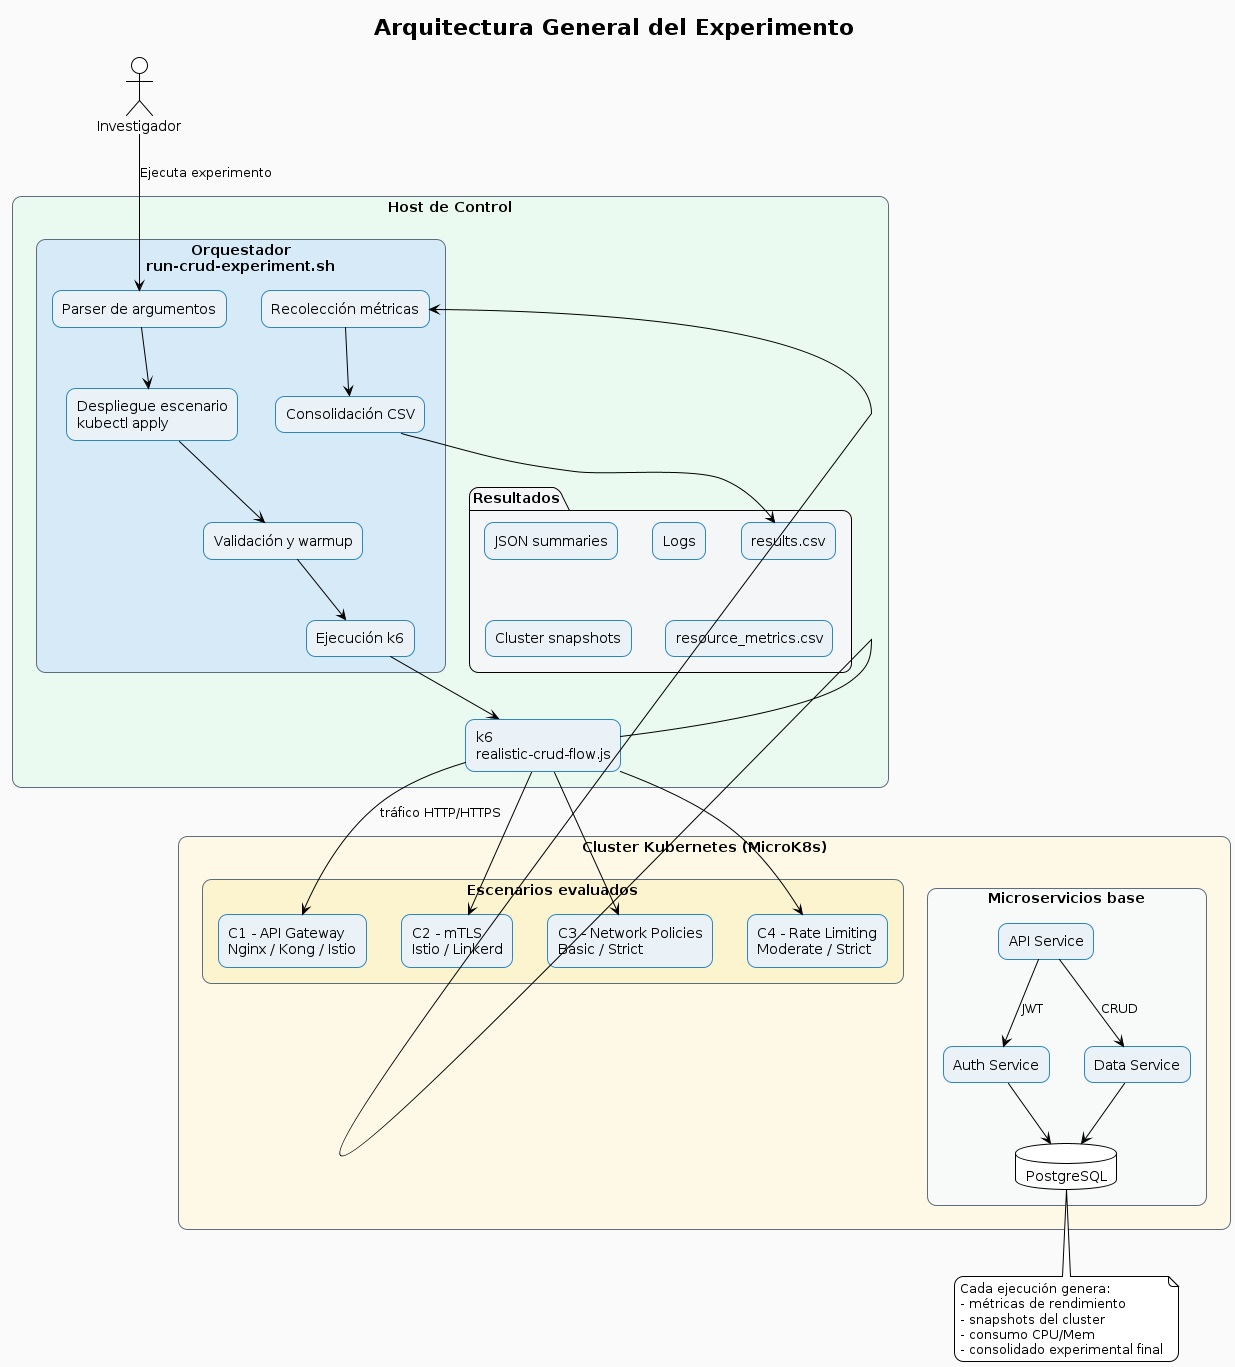

The diagram above was rendered by PlantUML. Its source (embedded in the PNG):
@startuml
!theme plain
title Arquitectura General del Experimento

skinparam backgroundColor #FAFAFA
skinparam shadowing false
skinparam roundcorner 18
skinparam componentStyle rectangle

skinparam rectangle {
  BorderColor #5D6D7E
}

skinparam component {
  BackgroundColor #EAF2F8
  BorderColor #2E86C1
}

actor "Investigador" as user

rectangle "Host de Control" #EAFAF1 {

  rectangle "Orquestador\nrun-crud-experiment.sh" #D6EAF8 {

    component "Parser de argumentos" as parser
    component "Despliegue escenario\nkubectl apply" as deploy
    component "Validación y warmup" as warmup
    component "Ejecución k6" as exec
    component "Recolección métricas" as metrics
    component "Consolidación CSV" as csv
  }

  component "k6\nrealistic-crud-flow.js" as k6

  folder "Resultados" #F4F6F7 {
    component "JSON summaries"
    component "Logs"
    component "Cluster snapshots"
    component "resource_metrics.csv"
    component "results.csv"
  }
}

rectangle "Cluster Kubernetes (MicroK8s)" #FEF9E7 {

  rectangle "Escenarios evaluados" #FCF3CF {

    component "C1 - API Gateway\nNginx / Kong / Istio" as c1

    component "C2 - mTLS\nIstio / Linkerd" as c2

    component "C3 - Network Policies\nBasic / Strict" as c3

    component "C4 - Rate Limiting\nModerate / Strict" as c4
  }

  rectangle "Microservicios base" #F8F9F9 {

    component "API Service" as api
    component "Auth Service" as auth
    component "Data Service" as data
    database "PostgreSQL" as db
  }
}

user --> parser : Ejecuta experimento

parser --> deploy
deploy --> warmup
warmup --> exec

exec --> k6
k6 --> metrics
metrics --> csv

k6 --> c1 : tráfico HTTP/HTTPS
k6 --> c2
k6 --> c3
k6 --> c4

api --> auth : JWT
api --> data : CRUD
auth --> db
data --> db

csv --> "results.csv"

note bottom
Cada ejecución genera:
- métricas de rendimiento
- snapshots del cluster
- consumo CPU/Mem
- consolidado experimental final
end note
@enduml